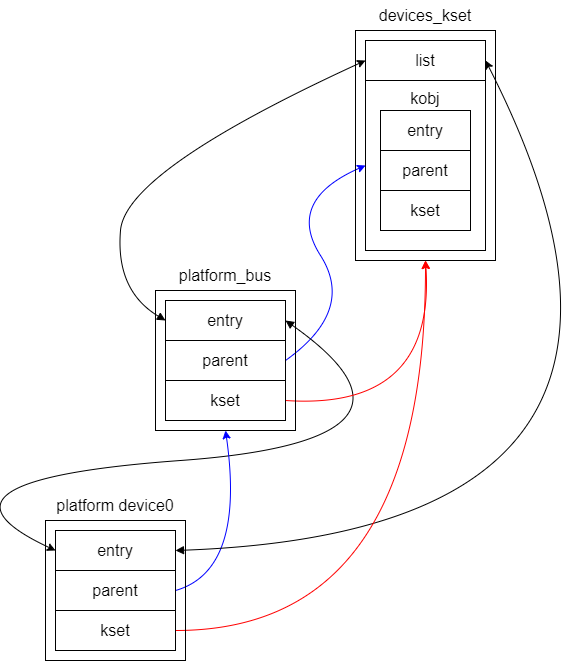

The diagram above was exported from draw.io. Its source (the exported page's mxGraphModel, read from the mxfile embedded in the PNG):
<mxGraphModel dx="1786" dy="809" grid="1" gridSize="10" guides="1" tooltips="1" connect="1" arrows="1" fold="1" page="0" pageScale="1" pageWidth="850" pageHeight="1100" background="#ffffff" math="0" shadow="1">
  <root>
    <mxCell id="0" />
    <mxCell id="1" parent="0" />
    <mxCell id="2" value="&lt;font style=&quot;font-size: 16px;&quot; color=&quot;#000000&quot;&gt;kobj&lt;br&gt;&lt;br&gt;&lt;br&gt;&lt;br&gt;&lt;br&gt;&lt;br&gt;&lt;br&gt;&lt;br&gt;&lt;/font&gt;" style="rounded=0;whiteSpace=wrap;html=1;fillColor=none;strokeColor=#000000;" parent="1" vertex="1">
      <mxGeometry x="300" y="180" width="120" height="170" as="geometry" />
    </mxCell>
    <mxCell id="3" value="&lt;font style=&quot;font-size: 16px;&quot; color=&quot;#000000&quot;&gt;list&lt;br&gt;&lt;/font&gt;" style="rounded=0;whiteSpace=wrap;html=1;fillColor=none;strokeColor=#000000;" parent="1" vertex="1">
      <mxGeometry x="300" y="140" width="120" height="40" as="geometry" />
    </mxCell>
    <mxCell id="19" style="edgeStyle=none;curved=1;html=1;exitX=1;exitY=0.5;exitDx=0;exitDy=0;strokeColor=#0000FF;fontSize=16;fontColor=#000000;startArrow=none;startFill=0;entryX=0;entryY=0.5;entryDx=0;entryDy=0;" parent="1" source="4" target="2" edge="1">
      <mxGeometry relative="1" as="geometry">
        <mxPoint x="420" y="490" as="targetPoint" />
        <Array as="points">
          <mxPoint x="290" y="410" />
          <mxPoint x="220" y="300" />
        </Array>
      </mxGeometry>
    </mxCell>
    <mxCell id="4" value="&lt;font style=&quot;font-size: 16px;&quot; color=&quot;#000000&quot;&gt;parent&lt;/font&gt;" style="rounded=0;whiteSpace=wrap;html=1;fillColor=#FFFFFF;strokeColor=#000000;" parent="1" vertex="1">
      <mxGeometry x="100" y="440" width="120" height="40" as="geometry" />
    </mxCell>
    <mxCell id="16" style="edgeStyle=none;html=1;exitX=0;exitY=0.5;exitDx=0;exitDy=0;entryX=0;entryY=0.5;entryDx=0;entryDy=0;strokeColor=#000000;fontSize=16;fontColor=#000000;startArrow=block;startFill=1;curved=1;" parent="1" source="6" target="3" edge="1">
      <mxGeometry relative="1" as="geometry">
        <Array as="points">
          <mxPoint x="50" y="390" />
          <mxPoint x="60" y="270" />
        </Array>
      </mxGeometry>
    </mxCell>
    <mxCell id="30" style="edgeStyle=none;html=1;exitX=1;exitY=0.5;exitDx=0;exitDy=0;entryX=0;entryY=0.5;entryDx=0;entryDy=0;strokeColor=#000000;curved=1;startArrow=block;startFill=1;" edge="1" parent="1" source="6" target="26">
      <mxGeometry relative="1" as="geometry">
        <Array as="points">
          <mxPoint x="390" y="540" />
          <mxPoint x="-160" y="580" />
        </Array>
      </mxGeometry>
    </mxCell>
    <mxCell id="6" value="&lt;font style=&quot;font-size: 16px;&quot; color=&quot;#000000&quot;&gt;entry&lt;br&gt;&lt;/font&gt;" style="rounded=0;whiteSpace=wrap;html=1;fillColor=#FFFFFF;strokeColor=#000000;" parent="1" vertex="1">
      <mxGeometry x="100" y="400" width="120" height="40" as="geometry" />
    </mxCell>
    <mxCell id="20" style="edgeStyle=none;curved=1;html=1;exitX=1;exitY=0.5;exitDx=0;exitDy=0;entryX=0.5;entryY=1;entryDx=0;entryDy=0;strokeColor=#FF0000;fontSize=16;fontColor=#000000;startArrow=none;startFill=0;" parent="1" source="7" target="23" edge="1">
      <mxGeometry relative="1" as="geometry">
        <Array as="points">
          <mxPoint x="370" y="510" />
        </Array>
      </mxGeometry>
    </mxCell>
    <mxCell id="7" value="&lt;font style=&quot;font-size: 16px;&quot; color=&quot;#000000&quot;&gt;kset&lt;br&gt;&lt;/font&gt;" style="rounded=0;whiteSpace=wrap;html=1;fillColor=#FFFFFF;strokeColor=#000000;" parent="1" vertex="1">
      <mxGeometry x="100" y="480" width="120" height="40" as="geometry" />
    </mxCell>
    <mxCell id="8" value="platform_bus" style="text;html=1;strokeColor=none;fillColor=none;align=center;verticalAlign=middle;whiteSpace=wrap;rounded=0;fontSize=16;fontColor=#000000;" parent="1" vertex="1">
      <mxGeometry x="100" y="360" width="120" height="30" as="geometry" />
    </mxCell>
    <mxCell id="10" value="&lt;font style=&quot;font-size: 16px;&quot; color=&quot;#000000&quot;&gt;parent&lt;/font&gt;" style="rounded=0;whiteSpace=wrap;html=1;fillColor=#FFFFFF;strokeColor=#000000;" parent="1" vertex="1">
      <mxGeometry x="315" y="250" width="90" height="40" as="geometry" />
    </mxCell>
    <mxCell id="11" value="&lt;font style=&quot;font-size: 16px;&quot; color=&quot;#000000&quot;&gt;entry&lt;br&gt;&lt;/font&gt;" style="rounded=0;whiteSpace=wrap;html=1;fillColor=#FFFFFF;strokeColor=#000000;" parent="1" vertex="1">
      <mxGeometry x="315" y="210" width="90" height="40" as="geometry" />
    </mxCell>
    <mxCell id="12" value="&lt;font style=&quot;font-size: 16px;&quot; color=&quot;#000000&quot;&gt;kset&lt;br&gt;&lt;/font&gt;" style="rounded=0;whiteSpace=wrap;html=1;fillColor=#FFFFFF;strokeColor=#000000;" parent="1" vertex="1">
      <mxGeometry x="315" y="290" width="90" height="40" as="geometry" />
    </mxCell>
    <mxCell id="15" value="devices_kset" style="text;html=1;strokeColor=none;fillColor=none;align=center;verticalAlign=middle;whiteSpace=wrap;rounded=0;fontSize=16;fontColor=#000000;" parent="1" vertex="1">
      <mxGeometry x="300" y="100" width="120" height="30" as="geometry" />
    </mxCell>
    <mxCell id="23" value="" style="rounded=0;whiteSpace=wrap;html=1;fontSize=16;fillColor=none;strokeColor=#000000;" parent="1" vertex="1">
      <mxGeometry x="290" y="130" width="140" height="230" as="geometry" />
    </mxCell>
    <mxCell id="34" style="edgeStyle=none;curved=1;html=1;exitX=1;exitY=0.5;exitDx=0;exitDy=0;entryX=0.5;entryY=1;entryDx=0;entryDy=0;strokeColor=#0000FF;startArrow=none;startFill=0;" edge="1" parent="1" source="25" target="29">
      <mxGeometry relative="1" as="geometry">
        <Array as="points">
          <mxPoint x="180" y="670" />
        </Array>
      </mxGeometry>
    </mxCell>
    <mxCell id="25" value="&lt;font style=&quot;font-size: 16px;&quot; color=&quot;#000000&quot;&gt;parent&lt;/font&gt;" style="rounded=0;whiteSpace=wrap;html=1;fillColor=#FFFFFF;strokeColor=#000000;" vertex="1" parent="1">
      <mxGeometry x="-10" y="670" width="120" height="40" as="geometry" />
    </mxCell>
    <mxCell id="31" style="edgeStyle=none;curved=1;html=1;exitX=1;exitY=0.5;exitDx=0;exitDy=0;strokeColor=#000000;startArrow=block;startFill=1;entryX=1;entryY=0.5;entryDx=0;entryDy=0;" edge="1" parent="1" source="26" target="3">
      <mxGeometry relative="1" as="geometry">
        <mxPoint x="590" y="330" as="targetPoint" />
        <Array as="points">
          <mxPoint x="660" y="630" />
        </Array>
      </mxGeometry>
    </mxCell>
    <mxCell id="26" value="&lt;font style=&quot;font-size: 16px;&quot; color=&quot;#000000&quot;&gt;entry&lt;br&gt;&lt;/font&gt;" style="rounded=0;whiteSpace=wrap;html=1;fillColor=#FFFFFF;strokeColor=#000000;" vertex="1" parent="1">
      <mxGeometry x="-10" y="630" width="120" height="40" as="geometry" />
    </mxCell>
    <mxCell id="35" style="edgeStyle=none;curved=1;html=1;exitX=1;exitY=0.5;exitDx=0;exitDy=0;entryX=0.5;entryY=1;entryDx=0;entryDy=0;strokeColor=#FF0000;startArrow=none;startFill=0;" edge="1" parent="1" source="27" target="23">
      <mxGeometry relative="1" as="geometry">
        <Array as="points">
          <mxPoint x="360" y="730" />
        </Array>
      </mxGeometry>
    </mxCell>
    <mxCell id="27" value="&lt;font style=&quot;font-size: 16px;&quot; color=&quot;#000000&quot;&gt;kset&lt;br&gt;&lt;/font&gt;" style="rounded=0;whiteSpace=wrap;html=1;fillColor=#FFFFFF;strokeColor=#000000;" vertex="1" parent="1">
      <mxGeometry x="-10" y="710" width="120" height="40" as="geometry" />
    </mxCell>
    <mxCell id="28" value="platform device0" style="text;html=1;strokeColor=none;fillColor=none;align=center;verticalAlign=middle;whiteSpace=wrap;rounded=0;fontSize=16;fontColor=#000000;" vertex="1" parent="1">
      <mxGeometry x="-10" y="590" width="120" height="30" as="geometry" />
    </mxCell>
    <mxCell id="29" value="" style="rounded=0;whiteSpace=wrap;html=1;fontSize=16;fillColor=none;strokeColor=#000000;" vertex="1" parent="1">
      <mxGeometry x="90" y="390" width="140" height="140" as="geometry" />
    </mxCell>
    <mxCell id="33" value="" style="rounded=0;whiteSpace=wrap;html=1;fontSize=16;fillColor=none;strokeColor=#000000;" vertex="1" parent="1">
      <mxGeometry x="-20" y="620" width="140" height="140" as="geometry" />
    </mxCell>
  </root>
</mxGraphModel>